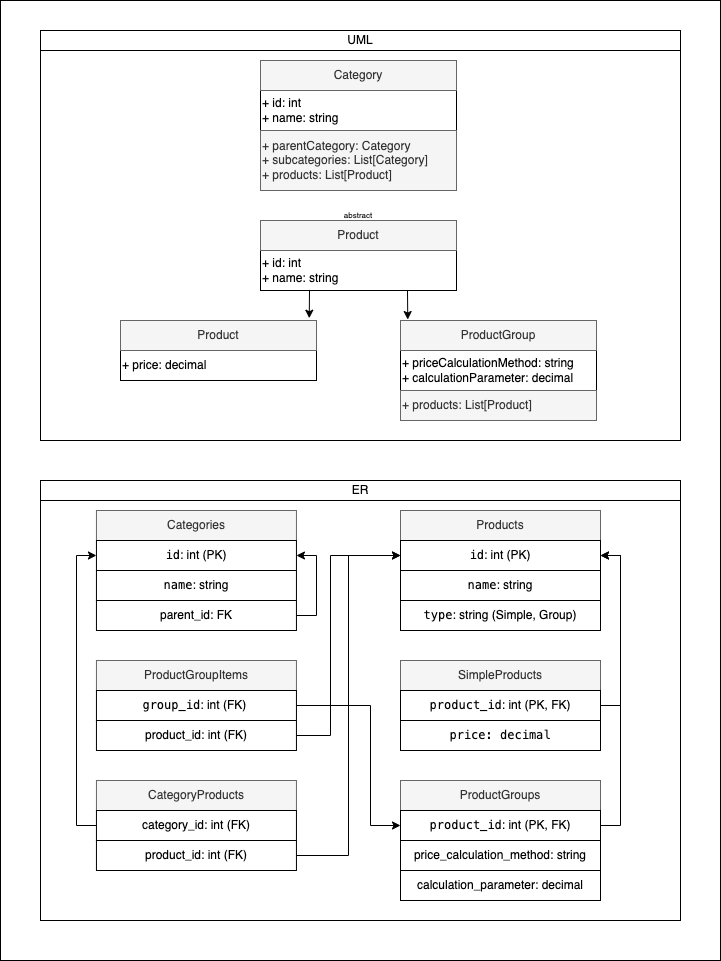

The diagram above was exported from draw.io. Its source (the exported page's mxGraphModel, read from the mxfile embedded in the PNG):
<mxGraphModel dx="1393" dy="911" grid="1" gridSize="10" guides="1" tooltips="1" connect="1" arrows="1" fold="1" page="1" pageScale="1" pageWidth="827" pageHeight="1169" math="0" shadow="0">
  <root>
    <mxCell id="0" />
    <mxCell id="1" parent="0" />
    <mxCell id="WGZHSaQ5pFTphg4mXZVR-1" value="+ id: int&lt;br&gt;+ name: string" style="rounded=0;whiteSpace=wrap;html=1;align=left;" vertex="1" parent="1">
      <mxGeometry x="340" y="90" width="196" height="40" as="geometry" />
    </mxCell>
    <mxCell id="WGZHSaQ5pFTphg4mXZVR-2" value="Category" style="rounded=0;whiteSpace=wrap;html=1;fillColor=#f5f5f5;fontColor=#333333;strokeColor=#666666;" vertex="1" parent="1">
      <mxGeometry x="340" y="60" width="196" height="30" as="geometry" />
    </mxCell>
    <mxCell id="WGZHSaQ5pFTphg4mXZVR-3" value="+ parentCategory: Category&lt;br&gt;+ subcategories: List[Category]&lt;br&gt;+ products: List[Product]" style="rounded=0;whiteSpace=wrap;html=1;align=left;fillColor=#f5f5f5;fontColor=#333333;strokeColor=#666666;" vertex="1" parent="1">
      <mxGeometry x="340" y="130" width="196" height="60" as="geometry" />
    </mxCell>
    <mxCell id="WGZHSaQ5pFTphg4mXZVR-6" value="+ id: int&lt;br&gt;+ name: string" style="rounded=0;whiteSpace=wrap;html=1;align=left;" vertex="1" parent="1">
      <mxGeometry x="340" y="250" width="196" height="40" as="geometry" />
    </mxCell>
    <mxCell id="WGZHSaQ5pFTphg4mXZVR-7" value="Product" style="rounded=0;whiteSpace=wrap;html=1;fillColor=#f5f5f5;fontColor=#333333;strokeColor=#666666;" vertex="1" parent="1">
      <mxGeometry x="340" y="220" width="196" height="30" as="geometry" />
    </mxCell>
    <mxCell id="WGZHSaQ5pFTphg4mXZVR-9" value="+ price: decimal" style="rounded=0;whiteSpace=wrap;html=1;align=left;" vertex="1" parent="1">
      <mxGeometry x="200" y="350" width="196" height="30" as="geometry" />
    </mxCell>
    <mxCell id="WGZHSaQ5pFTphg4mXZVR-10" value="Product" style="rounded=0;whiteSpace=wrap;html=1;fillColor=#f5f5f5;fontColor=#333333;strokeColor=#666666;" vertex="1" parent="1">
      <mxGeometry x="200" y="320" width="196" height="30" as="geometry" />
    </mxCell>
    <mxCell id="WGZHSaQ5pFTphg4mXZVR-12" value="+ priceCalculationMethod: string&lt;br&gt;+ calculationParameter: decimal" style="rounded=0;whiteSpace=wrap;html=1;align=left;" vertex="1" parent="1">
      <mxGeometry x="480" y="350" width="196" height="40" as="geometry" />
    </mxCell>
    <mxCell id="WGZHSaQ5pFTphg4mXZVR-13" value="ProductGroup" style="rounded=0;whiteSpace=wrap;html=1;fillColor=#f5f5f5;fontColor=#333333;strokeColor=#666666;" vertex="1" parent="1">
      <mxGeometry x="480" y="320" width="196" height="30" as="geometry" />
    </mxCell>
    <mxCell id="WGZHSaQ5pFTphg4mXZVR-15" value="+ products: List[Product]" style="rounded=0;whiteSpace=wrap;html=1;align=left;fillColor=#f5f5f5;fontColor=#333333;strokeColor=#666666;" vertex="1" parent="1">
      <mxGeometry x="480" y="390" width="196" height="30" as="geometry" />
    </mxCell>
    <mxCell id="WGZHSaQ5pFTphg4mXZVR-16" value="abstract" style="text;html=1;align=center;verticalAlign=middle;whiteSpace=wrap;rounded=0;fontSize=8;" vertex="1" parent="1">
      <mxGeometry x="408" y="200" width="60" height="30" as="geometry" />
    </mxCell>
    <mxCell id="WGZHSaQ5pFTphg4mXZVR-18" value="UML" style="rounded=0;whiteSpace=wrap;html=1;fillColor=none;" vertex="1" parent="1">
      <mxGeometry x="120" y="30" width="640" height="20" as="geometry" />
    </mxCell>
    <mxCell id="WGZHSaQ5pFTphg4mXZVR-19" value="Categories" style="rounded=0;whiteSpace=wrap;html=1;fillColor=#f5f5f5;fontColor=#333333;strokeColor=#666666;" vertex="1" parent="1">
      <mxGeometry x="175.95" y="510" width="200" height="30" as="geometry" />
    </mxCell>
    <mxCell id="WGZHSaQ5pFTphg4mXZVR-20" value="&lt;code&gt;id&lt;/code&gt;: int (PK)" style="rounded=0;whiteSpace=wrap;html=1;" vertex="1" parent="1">
      <mxGeometry x="175.95" y="540" width="200" height="30" as="geometry" />
    </mxCell>
    <mxCell id="WGZHSaQ5pFTphg4mXZVR-21" value="&lt;code&gt;name&lt;/code&gt;: string" style="rounded=0;whiteSpace=wrap;html=1;" vertex="1" parent="1">
      <mxGeometry x="175.95" y="570" width="200" height="30" as="geometry" />
    </mxCell>
    <mxCell id="WGZHSaQ5pFTphg4mXZVR-24" style="edgeStyle=orthogonalEdgeStyle;rounded=0;orthogonalLoop=1;jettySize=auto;html=1;exitX=1;exitY=0.5;exitDx=0;exitDy=0;entryX=1;entryY=0.5;entryDx=0;entryDy=0;" edge="1" parent="1" source="WGZHSaQ5pFTphg4mXZVR-22" target="WGZHSaQ5pFTphg4mXZVR-20">
      <mxGeometry relative="1" as="geometry" />
    </mxCell>
    <mxCell id="WGZHSaQ5pFTphg4mXZVR-22" value="parent_id: FK" style="rounded=0;whiteSpace=wrap;html=1;" vertex="1" parent="1">
      <mxGeometry x="175.95" y="600" width="200" height="30" as="geometry" />
    </mxCell>
    <mxCell id="WGZHSaQ5pFTphg4mXZVR-25" value="Products" style="rounded=0;whiteSpace=wrap;html=1;fillColor=#f5f5f5;fontColor=#333333;strokeColor=#666666;" vertex="1" parent="1">
      <mxGeometry x="480" y="510" width="200" height="30" as="geometry" />
    </mxCell>
    <mxCell id="WGZHSaQ5pFTphg4mXZVR-26" value="&lt;code&gt;id&lt;/code&gt;: int (PK)" style="rounded=0;whiteSpace=wrap;html=1;" vertex="1" parent="1">
      <mxGeometry x="480" y="540" width="200" height="30" as="geometry" />
    </mxCell>
    <mxCell id="WGZHSaQ5pFTphg4mXZVR-27" value="&lt;code&gt;name&lt;/code&gt;: string" style="rounded=0;whiteSpace=wrap;html=1;" vertex="1" parent="1">
      <mxGeometry x="480" y="570" width="200" height="30" as="geometry" />
    </mxCell>
    <mxCell id="WGZHSaQ5pFTphg4mXZVR-29" value="&lt;code&gt;type&lt;/code&gt;: string (Simple, Group)" style="rounded=0;whiteSpace=wrap;html=1;" vertex="1" parent="1">
      <mxGeometry x="480" y="600" width="200" height="30" as="geometry" />
    </mxCell>
    <mxCell id="WGZHSaQ5pFTphg4mXZVR-30" value="SimpleProducts" style="rounded=0;whiteSpace=wrap;html=1;fillColor=#f5f5f5;fontColor=#333333;strokeColor=#666666;" vertex="1" parent="1">
      <mxGeometry x="480" y="660" width="200" height="30" as="geometry" />
    </mxCell>
    <mxCell id="WGZHSaQ5pFTphg4mXZVR-37" style="edgeStyle=orthogonalEdgeStyle;rounded=0;orthogonalLoop=1;jettySize=auto;html=1;exitX=1;exitY=0.5;exitDx=0;exitDy=0;entryX=1;entryY=0.5;entryDx=0;entryDy=0;" edge="1" parent="1" source="WGZHSaQ5pFTphg4mXZVR-31" target="WGZHSaQ5pFTphg4mXZVR-26">
      <mxGeometry relative="1" as="geometry" />
    </mxCell>
    <mxCell id="WGZHSaQ5pFTphg4mXZVR-31" value="&lt;code&gt;product_id&lt;/code&gt;: int (PK, FK)" style="rounded=0;whiteSpace=wrap;html=1;" vertex="1" parent="1">
      <mxGeometry x="480" y="690" width="200" height="30" as="geometry" />
    </mxCell>
    <mxCell id="WGZHSaQ5pFTphg4mXZVR-32" value="&lt;font face=&quot;monospace&quot;&gt;price: decimal&lt;/font&gt;" style="rounded=0;whiteSpace=wrap;html=1;" vertex="1" parent="1">
      <mxGeometry x="480" y="720" width="200" height="30" as="geometry" />
    </mxCell>
    <mxCell id="WGZHSaQ5pFTphg4mXZVR-33" value="ProductGroups" style="rounded=0;whiteSpace=wrap;html=1;fillColor=#f5f5f5;fontColor=#333333;strokeColor=#666666;" vertex="1" parent="1">
      <mxGeometry x="480" y="780" width="200" height="30" as="geometry" />
    </mxCell>
    <mxCell id="WGZHSaQ5pFTphg4mXZVR-38" style="edgeStyle=orthogonalEdgeStyle;rounded=0;orthogonalLoop=1;jettySize=auto;html=1;exitX=1;exitY=0.5;exitDx=0;exitDy=0;entryX=1;entryY=0.5;entryDx=0;entryDy=0;" edge="1" parent="1" source="WGZHSaQ5pFTphg4mXZVR-34" target="WGZHSaQ5pFTphg4mXZVR-26">
      <mxGeometry relative="1" as="geometry" />
    </mxCell>
    <mxCell id="WGZHSaQ5pFTphg4mXZVR-34" value="&lt;code&gt;product_id&lt;/code&gt;: int (PK, FK)" style="rounded=0;whiteSpace=wrap;html=1;" vertex="1" parent="1">
      <mxGeometry x="480" y="810" width="200" height="30" as="geometry" />
    </mxCell>
    <mxCell id="WGZHSaQ5pFTphg4mXZVR-35" value="price_calculation_method: string" style="rounded=0;whiteSpace=wrap;html=1;" vertex="1" parent="1">
      <mxGeometry x="480" y="840" width="200" height="30" as="geometry" />
    </mxCell>
    <mxCell id="WGZHSaQ5pFTphg4mXZVR-36" value="calculation_parameter: decimal" style="rounded=0;whiteSpace=wrap;html=1;" vertex="1" parent="1">
      <mxGeometry x="480" y="870" width="200" height="30" as="geometry" />
    </mxCell>
    <mxCell id="WGZHSaQ5pFTphg4mXZVR-39" value="ProductGroupItems" style="rounded=0;whiteSpace=wrap;html=1;fillColor=#f5f5f5;fontColor=#333333;strokeColor=#666666;" vertex="1" parent="1">
      <mxGeometry x="175.95" y="660" width="200" height="30" as="geometry" />
    </mxCell>
    <mxCell id="WGZHSaQ5pFTphg4mXZVR-45" style="edgeStyle=orthogonalEdgeStyle;rounded=0;orthogonalLoop=1;jettySize=auto;html=1;exitX=1;exitY=0.5;exitDx=0;exitDy=0;entryX=0;entryY=0.5;entryDx=0;entryDy=0;" edge="1" parent="1" source="WGZHSaQ5pFTphg4mXZVR-40" target="WGZHSaQ5pFTphg4mXZVR-34">
      <mxGeometry relative="1" as="geometry">
        <Array as="points">
          <mxPoint x="450" y="705" />
          <mxPoint x="450" y="825" />
        </Array>
      </mxGeometry>
    </mxCell>
    <mxCell id="WGZHSaQ5pFTphg4mXZVR-40" value="&lt;code&gt;group_id&lt;/code&gt;: int (FK)&amp;nbsp;" style="rounded=0;whiteSpace=wrap;html=1;" vertex="1" parent="1">
      <mxGeometry x="175.95" y="690" width="200" height="30" as="geometry" />
    </mxCell>
    <mxCell id="WGZHSaQ5pFTphg4mXZVR-46" style="edgeStyle=orthogonalEdgeStyle;rounded=0;orthogonalLoop=1;jettySize=auto;html=1;exitX=1;exitY=0.5;exitDx=0;exitDy=0;entryX=0;entryY=0.5;entryDx=0;entryDy=0;" edge="1" parent="1" source="WGZHSaQ5pFTphg4mXZVR-41" target="WGZHSaQ5pFTphg4mXZVR-26">
      <mxGeometry relative="1" as="geometry">
        <Array as="points">
          <mxPoint x="410" y="735" />
          <mxPoint x="410" y="555" />
        </Array>
      </mxGeometry>
    </mxCell>
    <mxCell id="WGZHSaQ5pFTphg4mXZVR-41" value="product_id: int (FK)" style="rounded=0;whiteSpace=wrap;html=1;" vertex="1" parent="1">
      <mxGeometry x="175.95" y="720" width="200" height="30" as="geometry" />
    </mxCell>
    <mxCell id="WGZHSaQ5pFTphg4mXZVR-42" value="CategoryProducts" style="rounded=0;whiteSpace=wrap;html=1;fillColor=#f5f5f5;fontColor=#333333;strokeColor=#666666;" vertex="1" parent="1">
      <mxGeometry x="175.95" y="780" width="200" height="30" as="geometry" />
    </mxCell>
    <mxCell id="WGZHSaQ5pFTphg4mXZVR-47" style="edgeStyle=orthogonalEdgeStyle;rounded=0;orthogonalLoop=1;jettySize=auto;html=1;exitX=0;exitY=0.5;exitDx=0;exitDy=0;entryX=0;entryY=0.5;entryDx=0;entryDy=0;" edge="1" parent="1" source="WGZHSaQ5pFTphg4mXZVR-43" target="WGZHSaQ5pFTphg4mXZVR-20">
      <mxGeometry relative="1" as="geometry" />
    </mxCell>
    <mxCell id="WGZHSaQ5pFTphg4mXZVR-43" value="category_id: int (FK)" style="rounded=0;whiteSpace=wrap;html=1;" vertex="1" parent="1">
      <mxGeometry x="175.95" y="810" width="200" height="30" as="geometry" />
    </mxCell>
    <mxCell id="WGZHSaQ5pFTphg4mXZVR-48" style="edgeStyle=orthogonalEdgeStyle;rounded=0;orthogonalLoop=1;jettySize=auto;html=1;exitX=1;exitY=0.5;exitDx=0;exitDy=0;entryX=0;entryY=0.5;entryDx=0;entryDy=0;" edge="1" parent="1" source="WGZHSaQ5pFTphg4mXZVR-44" target="WGZHSaQ5pFTphg4mXZVR-26">
      <mxGeometry relative="1" as="geometry" />
    </mxCell>
    <mxCell id="WGZHSaQ5pFTphg4mXZVR-44" value="product_id: int (FK)" style="rounded=0;whiteSpace=wrap;html=1;" vertex="1" parent="1">
      <mxGeometry x="175.95" y="840" width="200" height="30" as="geometry" />
    </mxCell>
    <mxCell id="WGZHSaQ5pFTphg4mXZVR-49" value="" style="rounded=0;whiteSpace=wrap;html=1;fillColor=none;" vertex="1" parent="1">
      <mxGeometry x="120" y="480" width="640" height="440" as="geometry" />
    </mxCell>
    <mxCell id="WGZHSaQ5pFTphg4mXZVR-50" value="ER" style="rounded=0;whiteSpace=wrap;html=1;fillColor=none;" vertex="1" parent="1">
      <mxGeometry x="120" y="480" width="640" height="20" as="geometry" />
    </mxCell>
    <mxCell id="WGZHSaQ5pFTphg4mXZVR-51" style="edgeStyle=orthogonalEdgeStyle;rounded=0;orthogonalLoop=1;jettySize=auto;html=1;exitX=0.75;exitY=1;exitDx=0;exitDy=0;entryX=0.037;entryY=-0.032;entryDx=0;entryDy=0;entryPerimeter=0;" edge="1" parent="1" source="WGZHSaQ5pFTphg4mXZVR-6" target="WGZHSaQ5pFTphg4mXZVR-13">
      <mxGeometry relative="1" as="geometry" />
    </mxCell>
    <mxCell id="WGZHSaQ5pFTphg4mXZVR-52" style="edgeStyle=orthogonalEdgeStyle;rounded=0;orthogonalLoop=1;jettySize=auto;html=1;exitX=0.25;exitY=1;exitDx=0;exitDy=0;entryX=0.963;entryY=-0.076;entryDx=0;entryDy=0;entryPerimeter=0;" edge="1" parent="1" source="WGZHSaQ5pFTphg4mXZVR-6" target="WGZHSaQ5pFTphg4mXZVR-10">
      <mxGeometry relative="1" as="geometry" />
    </mxCell>
    <mxCell id="WGZHSaQ5pFTphg4mXZVR-54" value="" style="rounded=0;whiteSpace=wrap;html=1;fillColor=none;" vertex="1" parent="1">
      <mxGeometry x="120" y="50" width="640" height="390" as="geometry" />
    </mxCell>
    <mxCell id="WGZHSaQ5pFTphg4mXZVR-56" value="" style="rounded=0;whiteSpace=wrap;html=1;fillColor=none;" vertex="1" parent="1">
      <mxGeometry x="80" width="720" height="960" as="geometry" />
    </mxCell>
  </root>
</mxGraphModel>